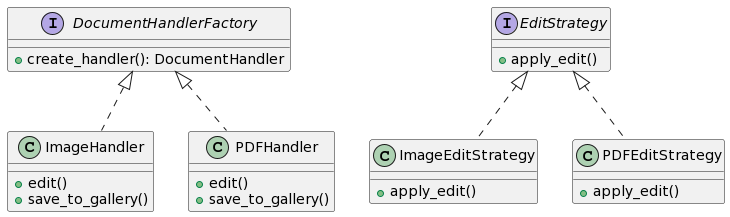

The diagram above was rendered by PlantUML. Its source (embedded in the PNG):
@startuml
interface DocumentHandlerFactory {
    + create_handler(): DocumentHandler
}

class ImageHandler {
    + edit()
    + save_to_gallery()
}

class PDFHandler {
    + edit()
    + save_to_gallery()
}

interface EditStrategy {
    + apply_edit()
}

class ImageEditStrategy {
    + apply_edit()
}

class PDFEditStrategy {
    + apply_edit()
}

DocumentHandlerFactory <|.. ImageHandler
DocumentHandlerFactory <|.. PDFHandler

EditStrategy <|.. ImageEditStrategy
EditStrategy <|.. PDFEditStrategy
@enduml